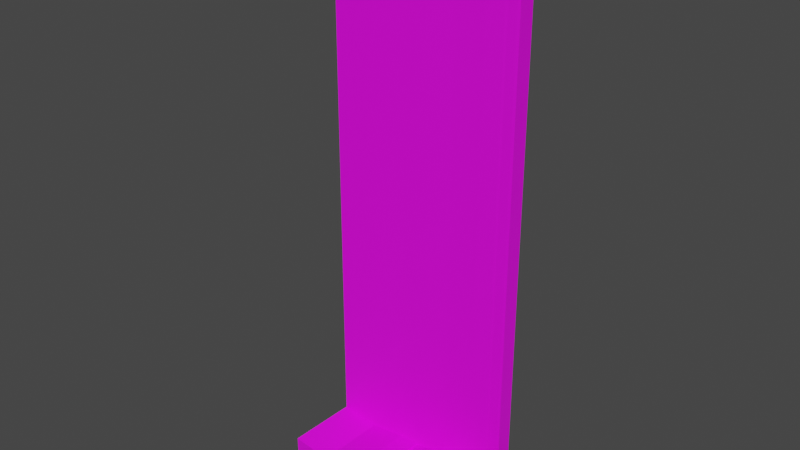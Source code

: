 # Source: Target_Standee_v2.blend  (saved by Blender 3.6.11; exported with 4.5.12 LTS)
import bpy
from mathutils import Matrix  # noqa: F401  (used for matrix-valued properties, if any)

bpy.ops.wm.read_factory_settings(use_empty=True)
scene = bpy.context.scene
scene.name = 'Scene'

# ---- collections
col_collection = bpy.data.collections.new('Collection'); scene.collection.children.link(col_collection)

# ---- images (referenced by path relative to the original .blend; pixels are not part of the script)
import os
ASSET_DIR = os.environ.get("B2B_ASSET_DIR", "")  # directory of the original .blend (textures are referenced by path, not embedded)
HERE = os.path.dirname(os.path.abspath(__file__))  # packed textures are extracted next to this script under _unpacked/

def load_image(name, relpath, width, height, colorspace="sRGB"):
    """Load a texture the original file referenced (path relative to the .blend, or extracted next to this script)."""
    p = next((c for c in (os.path.join(HERE, relpath), os.path.join(ASSET_DIR, relpath)) if relpath and os.path.exists(c)), "")
    if p:
        img = bpy.data.images.load(p, check_existing=True)
        img.name = name
    else:  # same state as the original file: an image datablock whose file is absent (Cycles renders it pink)
        img = bpy.data.images.new(name, width, height)
        img.source = "FILE"
        img.filepath = "//" + (relpath or name)
    img.colorspace_settings.name = colorspace
    return img
img_standee_texture = load_image('standee texture', 'standee texture.png', 1024, 1024, 'sRGB')

# ---- materials (node trees are filled in below, after node groups)
mat_standee_material = bpy.data.materials.new('standee material')
mat_standee_material.use_transparent_shadow = False

# ---- material node trees
mat_standee_material.use_nodes = True; mat_standee_material.node_tree.nodes.clear()
_N = mat_standee_material.node_tree.nodes; _L = mat_standee_material.node_tree.links
n0 = _N.new('ShaderNodeBsdfPrincipled'); n0.name = 'Principled BSDF'; n0.location = (10, 300)
n0.distribution = 'GGX'
n0.subsurface_method = 'RANDOM_WALK_SKIN'
n0.inputs[3].default_value = 1.45
n0.inputs[27].default_value = (0.0, 0.0, 0.0, 1.0)
n0.inputs[28].default_value = 1.0
n1 = _N.new('ShaderNodeOutputMaterial'); n1.name = 'Material Output'; n1.location = (300, 300)
n2 = _N.new('ShaderNodeTexImage'); n2.name = 'Image Texture'; n2.location = (-280, 271)
n2.image = img_standee_texture
_L.new(n0.outputs[0], n1.inputs[0])
_L.new(n2.outputs[0], n0.inputs[0])
n1.is_active_output = True

# ---- world
world_world = bpy.data.worlds.new('World'); scene.world = world_world
world_world.use_nodes = True; world_world.node_tree.nodes.clear()
_N = world_world.node_tree.nodes; _L = world_world.node_tree.links
n0 = _N.new('ShaderNodeOutputWorld'); n0.name = 'World Output'; n0.location = (300, 300)
n1 = _N.new('ShaderNodeBackground'); n1.name = 'Background'; n1.location = (10, 300)
n1.inputs[0].default_value = (0.05088, 0.05088, 0.05088, 1.0)
_L.new(n1.outputs[0], n0.inputs[0])
n0.is_active_output = True
world_world.color = (0.05088, 0.05088, 0.05088)
world_world.use_sun_shadow = False
world_world.sun_shadow_jitter_overblur = 0.0

# ---- meshes
me_cube_001 = bpy.data.meshes.new('Cube.001')
me_cube_001.from_pydata([(-1.0, -0.9793, -0.9793), (-1.0, -0.9793, 0.9793), (-1.0, 0.9793, -0.9793), (-1.0, 0.9793, 0.9793), (1.0, -1.0, -1.0), (1.0, -1.0, 1.0), (1.0, 1.0, -1.0), (1.0, 1.0, 1.0), (1.0, 1.0, 1.0), (1.0, 1.0, -1.0), (1.0, -1.0, -1.0), (1.0, -1.0, 1.0), (2.886, 0.981, 0.981), (2.886, 0.981, -0.981), (2.886, -0.981, -0.981), (2.886, -0.981, 0.981), (3.177, 0.981, 0.981), (3.177, 0.981, -0.981), (3.177, -0.981, -0.981), (3.177, -0.981, 0.981), (3.177, 0.981, 0.981), (3.177, 0.981, -0.981), (3.177, -0.981, -0.981), (3.177, -0.981, 0.981), (3.931, 0.981, 0.981), (3.931, 0.981, -0.981), (3.931, -0.981, -0.981), (3.931, -0.981, 0.981), (3.931, 0.981, 0.981), (3.931, 0.981, -0.981), (3.931, -0.981, -0.981), (3.931, -0.981, 0.981), (3.931, 0.9857, 0.9857), (3.931, 0.9857, -0.9857), (3.931, -0.9857, -0.9857), (3.931, -0.9857, 0.9857), (4.449, 0.9804, 0.9804), (4.449, 0.9804, -0.9804), (4.449, -0.9804, -0.9804), (4.449, -0.9804, 0.9804), (5.731, 0.9548, 0.9548), (5.731, 0.9548, -0.9548), (5.731, -0.9548, -0.9548), (5.731, -0.9548, 0.9548), (5.731, 0.9548, 0.9548), (5.731, 0.9548, -0.9548), (5.731, -0.9548, -0.9548), (5.731, -0.9548, 0.9548), (7.1, 0.9705, 0.9705), (7.1, 0.9705, -0.9705), (7.1, -0.9705, -0.9705), (7.1, -0.9705, 0.9705), (7.243, 0.9754, 0.9754), (7.243, 0.9754, -0.9754), (7.243, -0.9754, -0.9754), (7.243, -0.9754, 0.9754), (8.261, 0.9639, 0.9639), (8.261, 0.9639, -0.9639), (8.261, -0.9639, -0.9639), (8.261, -0.9639, 0.9639), (8.376, 0.9515, 0.9515), (8.376, 0.9515, -0.9515), (8.376, -0.9515, -0.9515), (8.376, -0.9515, 0.9515), (8.442, 0.9515, 0.9515), (8.442, 0.9515, -0.9515), (8.442, -0.9515, -0.9515), (8.442, -0.9515, 0.9515), (8.849, 0.9569, 0.9569), (8.849, 0.9569, -0.9569), (8.849, -0.9569, -0.9569), (8.849, -0.9569, 0.9569), (8.998, 0.9441, 0.9441), (8.998, 0.9441, -0.9441), (8.998, -0.9441, -0.9441), (8.998, -0.9441, 0.9441), (-1.0, -0.9793, -0.91), (-1.0, 0.9793, -0.91), (1.0, 1.0, -0.9292), (1.0, -1.0, -0.9292), (1.0, 1.0, -0.9292), (1.0, -1.0, -0.9292), (2.886, 0.981, -0.9115), (2.886, -0.981, -0.9115), (3.177, 0.981, -0.9115), (3.177, -0.981, -0.9115), (3.177, 0.981, -0.9115), (3.177, -0.981, -0.9115), (3.931, 0.981, -0.9115), (3.931, -0.981, -0.9115), (3.931, 0.981, -0.9115), (3.931, -0.981, -0.9115), (3.931, 0.9857, -0.916), (3.931, -0.9857, -0.916), (4.449, 0.9804, -0.9111), (4.449, -0.9804, -0.9111), (5.731, 0.9548, -0.8872), (5.731, -0.9548, -0.8872), (5.731, 0.9548, -0.8872), (5.731, -0.9548, -0.8872), (7.1, 0.9705, -0.9019), (7.1, -0.9705, -0.9019), (7.243, 0.9754, -0.9063), (7.243, -0.9754, -0.9063), (8.261, 0.9639, -0.8957), (8.261, -0.9639, -0.8957), (8.376, 0.9515, -0.8842), (8.376, -0.9515, -0.8842), (8.442, 0.9515, -0.8842), (8.442, -0.9515, -0.8842), (8.849, 0.9569, -0.8892), (8.849, -0.9569, -0.8892), (8.998, 0.9441, -0.8773), (8.998, -0.9441, -0.8773), (0.89, -8.94, -0.9299), (0.89, -8.94, -1.001), (-1.11, -8.919, -0.9799), (0.89, -8.94, -0.9299), (0.89, -8.94, -1.001), (2.776, -8.92, -0.9122), (2.776, -8.92, -0.9816), (3.067, -8.92, -0.9122), (3.067, -8.92, -0.9816), (3.067, -8.92, -0.9122), (3.067, -8.92, -0.9816), (3.821, -8.92, -0.9122), (3.821, -8.92, -0.9816), (3.821, -8.92, -0.9122), (3.821, -8.92, -0.9816), (3.821, -8.925, -0.9166), (3.821, -8.925, -0.9863), (4.339, -8.92, -0.9117), (4.339, -8.92, -0.9811), (5.621, -8.894, -0.8879), (5.621, -8.894, -0.9554), (5.621, -8.894, -0.9554), (5.621, -6.985, -0.9554), (5.621, -8.894, -0.8879), (6.99, -8.91, -0.9711), (6.99, -6.969, -0.9711), (6.99, -8.91, -0.9025), (7.133, -8.915, -0.907), (7.133, -8.915, -0.976), (8.151, -8.903, -0.8963), (8.151, -8.903, -0.9646), (8.266, -8.891, -0.8848), (8.266, -8.891, -0.9521), (8.332, -8.891, -0.8848), (8.332, -8.891, -0.9521), (8.739, -8.896, -0.8898), (8.739, -8.896, -0.9575), (8.888, -8.884, -0.8779), (8.888, -8.884, -0.9447), (-1.11, -8.919, -0.9106)], [], [(76, 1, 3, 77), (77, 3, 7, 78), (4, 6, 9, 10), (79, 5, 1, 76), (2, 6, 4, 0), (7, 3, 1, 5), (8, 11, 15, 12), (7, 5, 11, 8), (78, 7, 8, 80), (79, 4, 10, 81), (76, 0, 116, 153), (80, 8, 12, 82), (111, 109, 147, 149), (10, 9, 13, 14), (18, 17, 21, 22), (14, 13, 17, 18), (12, 15, 19, 16), (82, 12, 16, 84), (20, 23, 27, 24), (16, 19, 23, 20), (84, 16, 20, 86), (85, 18, 22, 87), (89, 26, 30, 91), (86, 20, 24, 88), (10, 14, 120, 118), (22, 21, 25, 26), (28, 31, 35, 32), (26, 25, 29, 30), (24, 27, 31, 28), (88, 24, 28, 90), (32, 35, 39, 36), (90, 28, 32, 92), (30, 34, 130, 128), (30, 29, 33, 34), (38, 42, 134, 132), (92, 32, 36, 94), (58, 62, 146, 144), (34, 33, 37, 38), (40, 43, 47, 44), (38, 37, 41, 42), (36, 39, 43, 40), (94, 36, 40, 96), (98, 44, 48, 100), (96, 40, 44, 98), (97, 42, 46, 99), (42, 41, 45, 46), (49, 50, 138, 139), (87, 22, 124, 123), (42, 97, 133, 134), (44, 47, 51, 48), (52, 55, 59, 56), (50, 49, 53, 54), (48, 51, 55, 52), (100, 48, 52, 102), (103, 101, 140, 141), (102, 52, 56, 104), (22, 26, 126, 124), (54, 53, 57, 58), (62, 61, 65, 66), (58, 57, 61, 62), (56, 59, 63, 60), (104, 56, 60, 106), (64, 67, 71, 68), (60, 63, 67, 64), (106, 60, 64, 108), (101, 99, 137, 140), (50, 54, 142, 138), (108, 64, 68, 110), (0, 4, 115, 116), (66, 65, 69, 70), (112, 72, 75, 113), (70, 69, 73, 74), (68, 71, 75, 72), (110, 68, 72, 112), (69, 110, 112, 73), (73, 112, 113, 74), (67, 109, 111, 71), (65, 108, 110, 69), (71, 111, 113, 75), (63, 107, 109, 67), (61, 106, 108, 65), (57, 104, 106, 61), (55, 103, 105, 59), (53, 102, 104, 57), (59, 105, 107, 63), (49, 100, 102, 53), (47, 99, 101, 51), (51, 101, 103, 55), (43, 97, 99, 47), (41, 96, 98, 45), (45, 98, 100, 49), (37, 94, 96, 41), (35, 93, 95, 39), (33, 92, 94, 37), (39, 95, 97, 43), (31, 91, 93, 35), (29, 90, 92, 33), (25, 88, 90, 29), (23, 87, 89, 27), (21, 86, 88, 25), (27, 89, 91, 31), (19, 85, 87, 23), (17, 84, 86, 21), (13, 82, 84, 17), (11, 81, 83, 15), (9, 80, 82, 13), (15, 83, 85, 19), (5, 79, 81, 11), (6, 78, 80, 9), (70, 74, 152, 150), (2, 77, 78, 6), (0, 76, 77, 2), (119, 120, 122, 121), (117, 118, 120, 119), (123, 124, 126, 125), (127, 128, 130, 129), (131, 132, 134, 133), (129, 130, 132, 131), (140, 138, 142, 141), (137, 135, 138, 140), (135, 136, 139, 138), (143, 144, 146, 145), (141, 142, 144, 143), (145, 146, 148, 147), (149, 150, 152, 151), (147, 148, 150, 149), (115, 114, 153, 116), (91, 30, 128, 127), (83, 81, 117, 119), (81, 10, 118, 117), (113, 111, 149, 151), (95, 93, 129, 131), (45, 49, 139, 136), (109, 107, 145, 147), (85, 83, 119, 121), (18, 85, 121, 122), (46, 45, 136, 135), (97, 95, 131, 133), (66, 70, 150, 148), (14, 18, 122, 120), (93, 91, 127, 129), (105, 103, 141, 143), (79, 76, 153, 114), (99, 46, 135, 137), (26, 89, 125, 126), (54, 58, 144, 142), (34, 38, 132, 130), (107, 105, 143, 145), (62, 66, 148, 146), (89, 87, 123, 125), (74, 113, 151, 152), (4, 79, 114, 115)])
_uv = me_cube_001.uv_layers.new(name='UVMap')
_uv.uv.foreach_set('vector', [0.7835, 0.1048, 0.6824, 0.1048, 0.6824, 0.0, 0.7835, 5.782e-06, 0.466, 0.9256, 0.466, 0.8245, 0.573, 0.8234, 0.573, 0.9266, 0.3152, 0.4279, 0.3152, 0.4279, 0.3152, 0.4279, 0.3152, 0.4279, 0.4543, 0.9306, 0.351, 0.9306, 0.3521, 0.8236, 0.4532, 0.8236, 0.5769, 0.5298, 0.4699, 0.5321, 0.4687, 0.425, 0.5757, 0.4249, 0.6813, 0.9288, 0.5742, 0.9277, 0.5742, 0.8229, 0.6813, 0.8218, 0.466, 0.7069, 0.5731, 0.7069, 0.572, 0.8078, 0.4671, 0.8078, 0.3152, 0.4279, 0.3152, 0.4279, 0.3152, 0.4279, 0.3152, 0.4279, 0.3152, 0.4279, 0.3152, 0.4279, 0.3152, 0.4279, 0.3152, 0.4279, 0.3152, 0.4279, 0.3152, 0.4279, 0.3152, 0.4279, 0.3152, 0.4279, 0.7835, 0.1048, 0.7872, 0.1048, 0.7872, 0.5298, 0.7835, 0.5298, 0.578, 0.7053, 0.6813, 0.7053, 0.6802, 0.8062, 0.5789, 0.8062, 0.1842, 0.0007946, 0.2059, 0.0008081, 0.2059, 0.4258, 0.1842, 0.4257, 0.4675, 0.4249, 0.4687, 0.532, 0.3677, 0.5321, 0.3665, 0.4271, 0.3152, 0.4279, 0.3152, 0.4279, 0.3152, 0.4279, 0.3152, 0.4279, 0.3665, 0.4271, 0.3677, 0.5321, 0.3522, 0.5322, 0.351, 0.4273, 0.4671, 0.8078, 0.572, 0.8078, 0.572, 0.8234, 0.4671, 0.8234, 0.5789, 0.8062, 0.6802, 0.8062, 0.6802, 0.8218, 0.5789, 0.8218, 0.1474, 0.5296, 0.1474, 0.6346, 0.107, 0.6346, 0.107, 0.5296, 0.3152, 0.4279, 0.3152, 0.4279, 0.3152, 0.4279, 0.3152, 0.4279, 0.3152, 0.4279, 0.3152, 0.4279, 0.3152, 0.4279, 0.3152, 0.4279, 0.3152, 0.4279, 0.3152, 0.4279, 0.3152, 0.4279, 0.3152, 0.4279, 0.3152, 0.4279, 0.3152, 0.4279, 0.3152, 0.4279, 0.3152, 0.4279, 0.1474, 0.6383, 0.1474, 0.7396, 0.107, 0.7396, 0.107, 0.6383, 0.4675, 0.4249, 0.3665, 0.4271, 0.3677, 0.002136, 0.4687, 0.0, 0.3141, 0.8529, 0.3152, 0.9579, 0.2749, 0.9583, 0.2737, 0.8533, 0.5771, 0.0002548, 0.5771, 0.1053, 0.5769, 0.1055, 0.5769, 0.0, 0.3152, 0.4279, 0.3152, 0.4279, 0.3152, 0.4279, 0.3152, 0.4279, 0.3152, 0.4279, 0.3152, 0.4279, 0.3152, 0.4279, 0.3152, 0.4279, 0.3152, 0.4279, 0.3152, 0.4279, 0.3152, 0.4279, 0.3152, 0.4279, 1.0, 0.6315, 1.0, 0.737, 0.9723, 0.7367, 0.9723, 0.6318, 0.6784, 0.0002606, 0.5771, 0.0002548, 0.5769, 0.0, 0.6786, 5.841e-06, 0.6821, 0.1053, 0.6824, 0.1055, 0.6824, 0.5304, 0.6821, 0.5302, 0.6821, 0.1053, 0.6821, 0.0002607, 0.6824, 6.08e-06, 0.6824, 0.1055, 0.2448, 0.8535, 0.1762, 0.8556, 0.1774, 0.4307, 0.246, 0.4285, 1.0, 0.5297, 1.0, 0.6315, 0.9723, 0.6312, 0.9723, 0.53, 0.1368, 0.1032, 0.143, 0.1025, 0.143, 0.5274, 0.1368, 0.5282, 0.2725, 0.8529, 0.2737, 0.9584, 0.246, 0.9584, 0.2448, 0.8535, 0.3152, 0.4279, 0.3152, 0.4279, 0.3152, 0.4279, 0.3152, 0.4279, 0.2448, 0.8535, 0.246, 0.9584, 0.1773, 0.9578, 0.1762, 0.8556, 0.9723, 0.6318, 0.9723, 0.7367, 0.9037, 0.7354, 0.9037, 0.6332, 0.9723, 0.53, 0.9723, 0.6312, 0.9037, 0.6299, 0.9037, 0.5313, 0.4734, 0.5321, 0.572, 0.5321, 0.5728, 0.6053, 0.4726, 0.6053, 0.3152, 0.4279, 0.3152, 0.4279, 0.3152, 0.4279, 0.3152, 0.4279, 0.3152, 0.4279, 0.3152, 0.4279, 0.3152, 0.4279, 0.3152, 0.4279, 0.3152, 0.4279, 0.3152, 0.4279, 0.3152, 0.4279, 0.3152, 0.4279, 0.07322, 0.0005676, 0.07466, 0.1044, 0.07466, 0.5294, 0.07322, 0.4255, 0.334, 0.8529, 0.3302, 0.8529, 0.3302, 0.4279, 0.334, 0.4279, 0.334, 0.4279, 0.3376, 0.4279, 0.3376, 0.8529, 0.334, 0.8529, 0.578, 0.5304, 0.6801, 0.5304, 0.681, 0.6037, 0.5771, 0.6037, 0.5769, 0.6114, 0.6813, 0.6114, 0.6806, 0.6658, 0.5775, 0.6658, 0.07466, 0.1044, 0.07322, 0.0005676, 0.08086, 0.0002028, 0.08231, 0.1046, 0.5771, 0.6037, 0.681, 0.6037, 0.6813, 0.6114, 0.5769, 0.6114, 0.4726, 0.6053, 0.5728, 0.6053, 0.5731, 0.6129, 0.4724, 0.6129, 0.2701, 0.002973, 0.2777, 0.00282, 0.2777, 0.4278, 0.2701, 0.4279, 0.4724, 0.6129, 0.5731, 0.6129, 0.5725, 0.6674, 0.4729, 0.6674, 0.3141, 0.8529, 0.2737, 0.8533, 0.2749, 0.4284, 0.3152, 0.4279, 0.08231, 0.1046, 0.08086, 0.0002028, 0.1353, 5.984e-05, 0.1368, 0.1032, 0.143, 0.1025, 0.1415, 0.0006384, 0.1451, 0.0005896, 0.1465, 0.1024, 0.1368, 0.1032, 0.1353, 5.984e-05, 0.1415, 0.0006384, 0.143, 0.1025, 0.5775, 0.6658, 0.6806, 0.6658, 0.68, 0.672, 0.5781, 0.672, 0.4729, 0.6674, 0.5725, 0.6674, 0.5718, 0.6736, 0.4735, 0.6736, 0.5781, 0.6755, 0.68, 0.6755, 0.6803, 0.6973, 0.5778, 0.6973, 0.5781, 0.672, 0.68, 0.672, 0.68, 0.6755, 0.5781, 0.6755, 0.4735, 0.6736, 0.5718, 0.6736, 0.5718, 0.6771, 0.4735, 0.6771, 0.2777, 0.00282, 0.351, 0.002993, 0.351, 0.4279, 0.2777, 0.4278, 0.07466, 0.1044, 0.08231, 0.1046, 0.08231, 0.5295, 0.07466, 0.5294, 0.4735, 0.6771, 0.5718, 0.6771, 0.5721, 0.6989, 0.4733, 0.6989, 0.5757, 0.4249, 0.4687, 0.425, 0.4698, 8.106e-05, 0.5769, 0.0, 0.1465, 0.1024, 0.1451, 0.0005896, 0.1668, 0.0, 0.1682, 0.1024, 0.8847, 0.526, 0.7872, 0.526, 0.7872, 0.425, 0.8847, 0.4249, 0.1682, 0.1024, 0.1668, 0.0, 0.1748, 0.0005738, 0.1762, 0.1016, 0.5778, 0.6973, 0.6803, 0.6973, 0.6796, 0.7053, 0.5785, 0.7053, 0.4733, 0.6989, 0.5721, 0.6989, 0.5714, 0.7069, 0.4739, 0.7069, 0.4697, 0.6989, 0.4733, 0.6989, 0.4739, 0.7069, 0.4703, 0.7069, 0.8882, 0.526, 0.8847, 0.526, 0.8847, 0.4249, 0.8882, 0.4249, 0.3523, 0.6773, 0.4505, 0.6773, 0.4508, 0.6991, 0.352, 0.6991, 0.4699, 0.6771, 0.4735, 0.6771, 0.4733, 0.6989, 0.4697, 0.6989, 0.352, 0.6991, 0.4508, 0.6991, 0.4502, 0.7071, 0.3527, 0.7071, 0.3523, 0.6738, 0.4505, 0.6738, 0.4505, 0.6773, 0.3523, 0.6773, 0.4699, 0.6736, 0.4735, 0.6736, 0.4735, 0.6771, 0.4699, 0.6771, 0.4693, 0.6674, 0.4729, 0.6674, 0.4735, 0.6736, 0.4699, 0.6736, 0.351, 0.6131, 0.4517, 0.6131, 0.4511, 0.6676, 0.3516, 0.6676, 0.4687, 0.6129, 0.4724, 0.6129, 0.4729, 0.6674, 0.4693, 0.6674, 0.3516, 0.6676, 0.4511, 0.6676, 0.4505, 0.6738, 0.3523, 0.6738, 0.4689, 0.6053, 0.4726, 0.6053, 0.4724, 0.6129, 0.4687, 0.6129, 0.3521, 0.5322, 0.4507, 0.5322, 0.4515, 0.6055, 0.3513, 0.6055, 0.3513, 0.6055, 0.4515, 0.6055, 0.4517, 0.6131, 0.351, 0.6131, 0.3152, 0.4279, 0.3152, 0.4279, 0.3152, 0.4279, 0.3152, 0.4279, 0.3152, 0.4279, 0.3152, 0.4279, 0.3152, 0.4279, 0.3152, 0.4279, 0.4698, 0.5321, 0.4734, 0.5321, 0.4726, 0.6053, 0.4689, 0.6053, 0.9723, 0.5263, 0.9723, 0.53, 0.9037, 0.5313, 0.9037, 0.5277, 1.0, 0.737, 1.0, 0.8388, 0.9723, 0.8385, 0.9723, 0.7373, 1.0, 0.526, 1.0, 0.5297, 0.9723, 0.53, 0.9723, 0.5263, 0.9723, 0.7373, 0.9723, 0.8385, 0.9037, 0.8373, 0.9037, 0.7387, 0.5771, 0.1053, 0.6784, 0.1053, 0.6786, 0.1055, 0.5769, 0.1055, 0.6821, 0.0002607, 0.6784, 0.0002606, 0.6786, 5.841e-06, 0.6824, 6.08e-06, 0.3152, 0.4279, 0.3152, 0.4279, 0.3152, 0.4279, 0.3152, 0.4279, 0.107, 0.8408, 0.107, 0.7396, 0.1474, 0.7396, 0.1474, 0.8408, 0.1474, 0.6346, 0.1474, 0.6383, 0.107, 0.6383, 0.107, 0.6346, 0.3152, 0.4279, 0.3152, 0.4279, 0.3152, 0.4279, 0.3152, 0.4279, 0.3152, 0.4279, 0.3152, 0.4279, 0.3152, 0.4279, 0.3152, 0.4279, 0.3152, 0.4279, 0.3152, 0.4279, 0.3152, 0.4279, 0.3152, 0.4279, 0.5752, 0.8062, 0.5789, 0.8062, 0.5789, 0.8218, 0.5752, 0.8218, 0.4543, 0.8236, 0.351, 0.8236, 0.352, 0.7226, 0.4532, 0.7226, 0.5742, 0.7053, 0.578, 0.7053, 0.5789, 0.8062, 0.5752, 0.8062, 0.4532, 0.7226, 0.352, 0.7226, 0.352, 0.7071, 0.4532, 0.7071, 0.3152, 0.4279, 0.3152, 0.4279, 0.3152, 0.4279, 0.3152, 0.4279, 0.3152, 0.4279, 0.3152, 0.4279, 0.3152, 0.4279, 0.3152, 0.4279, 0.1682, 0.1024, 0.1762, 0.1016, 0.1762, 0.5266, 0.1682, 0.5274, 0.466, 0.9293, 0.466, 0.9256, 0.573, 0.9266, 0.573, 0.9304, 0.7872, 0.1048, 0.7835, 0.1048, 0.7835, 5.782e-06, 0.7872, 5.96e-06, 0.1474, 0.6306, 0.1511, 0.6305, 0.1513, 0.6461, 0.1476, 0.6461, 0.1475, 0.5296, 0.1513, 0.5296, 0.1511, 0.6305, 0.1474, 0.6306, 0.159, 0.5296, 0.1627, 0.5296, 0.1627, 0.5699, 0.159, 0.5699, 0.6784, 0.5302, 0.6821, 0.5302, 0.6824, 0.5304, 0.6786, 0.5304, 0.1588, 0.5982, 0.1551, 0.5982, 0.1553, 0.5296, 0.159, 0.5296, 0.159, 0.6259, 0.1552, 0.626, 0.1551, 0.5982, 0.1588, 0.5982, 0.3452, 0.5295, 0.3415, 0.5295, 0.3412, 0.5219, 0.3449, 0.5219, 0.3462, 0.6028, 0.3425, 0.6028, 0.3415, 0.5295, 0.3452, 0.5295, 0.001416, 0.5296, 0.0, 0.4274, 0.07322, 0.4255, 0.07466, 0.5294, 0.3453, 0.4674, 0.3416, 0.4674, 0.3423, 0.4612, 0.3459, 0.4612, 0.3449, 0.5219, 0.3412, 0.5219, 0.3416, 0.4674, 0.3453, 0.4674, 0.3459, 0.4612, 0.3423, 0.4612, 0.3423, 0.4577, 0.3459, 0.4577, 0.3455, 0.4359, 0.3419, 0.4359, 0.3426, 0.428, 0.3462, 0.4279, 0.3459, 0.4577, 0.3423, 0.4577, 0.3419, 0.4359, 0.3455, 0.4359, 0.1513, 0.5296, 0.1551, 0.5296, 0.1551, 0.6366, 0.1514, 0.6366, 0.6784, 0.1053, 0.6821, 0.1053, 0.6821, 0.5302, 0.6784, 0.5302, 0.8027, 0.5262, 0.9037, 0.5286, 0.9037, 0.9536, 0.8027, 0.9512, 0.3228, 0.8529, 0.319, 0.8529, 0.319, 0.4279, 0.3228, 0.4279, 0.1762, 0.0, 0.1842, 0.0007946, 0.1842, 0.4257, 0.1762, 0.4249, 0.7509, 0.5321, 0.7787, 0.5327, 0.7787, 0.9577, 0.7509, 0.957, 0.0, 0.002424, 0.07322, 0.0005676, 0.07322, 0.4255, 0.0, 0.4274, 0.2059, 0.0008081, 0.2095, 0.0008568, 0.2095, 0.4258, 0.2059, 0.4258, 0.7872, 0.526, 0.8027, 0.5262, 0.8027, 0.9512, 0.7872, 0.951, 0.3228, 0.4279, 0.3265, 0.4279, 0.3265, 0.8529, 0.3228, 0.8529, 0.3476, 0.8529, 0.3462, 0.9551, 0.3462, 0.5301, 0.3476, 0.4279, 0.6824, 0.5298, 0.7509, 0.5321, 0.7509, 0.957, 0.6824, 0.9547, 0.1465, 0.1024, 0.1682, 0.1024, 0.1682, 0.5274, 0.1465, 0.5274, 0.3665, 0.4271, 0.351, 0.4273, 0.3522, 0.002309, 0.3677, 0.002136, 0.3476, 0.4282, 0.3478, 0.4279, 0.3478, 0.8529, 0.3476, 0.8531, 0.2156, 0.001607, 0.2701, 0.002973, 0.2701, 0.4279, 0.2156, 0.4266, 0.107, 0.9549, 0.0, 0.9545, 0.0, 0.5296, 0.107, 0.5299, 0.3412, 0.8529, 0.3376, 0.8529, 0.3376, 0.4279, 0.3412, 0.4279, 0.3265, 0.4279, 0.3302, 0.4279, 0.3302, 0.8529, 0.3265, 0.8529, 0.08231, 0.1046, 0.1368, 0.1032, 0.1368, 0.5282, 0.08231, 0.5295, 0.2725, 0.8529, 0.2448, 0.8535, 0.246, 0.4285, 0.2737, 0.4279, 0.2095, 0.0008568, 0.2156, 0.001607, 0.2156, 0.4266, 0.2095, 0.4258, 0.143, 0.1025, 0.1465, 0.1024, 0.1465, 0.5274, 0.143, 0.5274, 0.8882, 0.0, 0.9286, 0.0005595, 0.9286, 0.4255, 0.8882, 0.4249, 0.8882, 0.4249, 0.8847, 0.4249, 0.8847, 0.0, 0.8882, 0.0, 0.319, 0.8529, 0.3152, 0.8529, 0.3152, 0.4279, 0.319, 0.4279])
me_cube_001.materials.append(mat_standee_material)
me_cube_001.update()

# ---- objects
ob_cube = bpy.data.objects.new('Cube', me_cube_001)

# ---- transforms, parenting, visibility, modifiers, constraints
ob_cube.location = (0.0, 0.0, 0.0)
ob_cube.scale = (0.06844, 0.03174, 1.0)

# ---- collection membership
col_collection.objects.link(ob_cube)

# ---- scene / render settings (as saved in the file)
scene.frame_start = 1; scene.frame_end = 250; scene.frame_set(3)
scene.render.engine = 'BLENDER_EEVEE_NEXT'
scene.cycles.sampling_pattern = 'TABULATED_SOBOL'
scene.cycles.use_light_tree = False
scene.view_settings.view_transform = 'Filmic'
bpy.context.view_layer.update()

# ---- added for rendering (the .blend has no active camera and no usable light): camera, sun
cam_auto = bpy.data.cameras.new('AutoCamera')
cam_auto.lens = 50.0
cam_auto.sensor_width = 36.0
cam_auto.clip_end = 1000.0
ob_auto_camera = bpy.data.objects.new('AutoCamera', cam_auto)
scene.collection.objects.link(ob_auto_camera)
ob_auto_camera.location = (2.2501, -2.50224, 1.58384)
ob_auto_camera.rotation_euler = (1.09748, -7.21219e-08, 0.694738)
scene.camera = ob_auto_camera
light_auto_sun = bpy.data.lights.new('AutoSun', 'SUN')
light_auto_sun.energy = 3.0
light_auto_sun.angle = 0.0523599
ob_auto_sun = bpy.data.objects.new('AutoSun', light_auto_sun)
scene.collection.objects.link(ob_auto_sun)
ob_auto_sun.rotation_euler = (0.872665, 0.174533, 0.523599)
bpy.context.view_layer.update()
